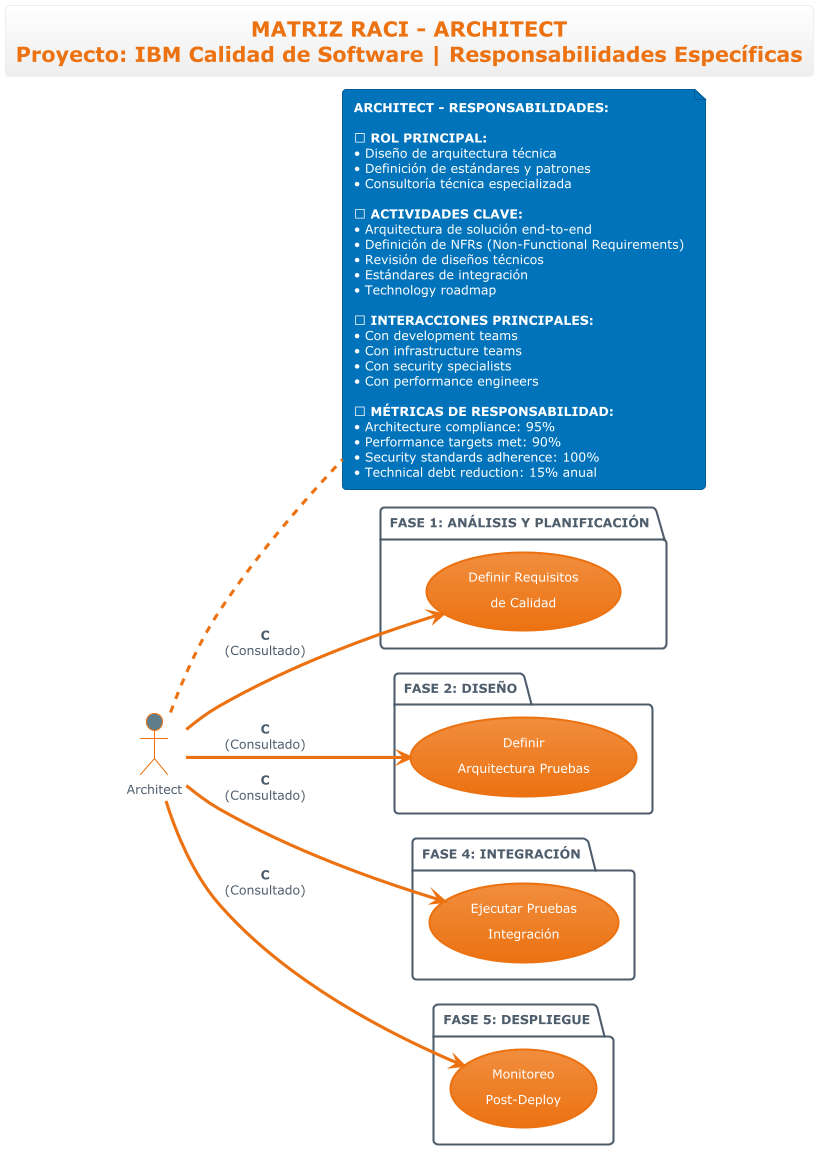

The diagram above was rendered by PlantUML. Its source (embedded in the PNG):
@startuml roles-architect
!theme aws-orange
left to right direction

title **MATRIZ RACI - ARCHITECT**\nProyecto: IBM Calidad de Software | Responsabilidades Específicas

' Actor principal
actor "Architect" as AR #607D8B

' Casos de uso por fases donde Architect participa
package "**FASE 1: ANÁLISIS Y PLANIFICACIÓN**" {
  usecase "Definir Requisitos\nde Calidad" as UC1
}

package "**FASE 2: DISEÑO**" {
  usecase "Definir\nArquitectura Pruebas" as UC5
}

package "**FASE 4: INTEGRACIÓN**" {
  usecase "Ejecutar Pruebas\nIntegración" as UC10
}

package "**FASE 5: DESPLIEGUE**" {
  usecase "Monitoreo\nPost-Deploy" as UC15
}

' Relaciones específicas del Architect
AR --> UC1 : **C**\n(Consultado)
AR --> UC5 : **C**\n(Consultado)
AR --> UC10 : **C**\n(Consultado)
AR --> UC15 : **C**\n(Consultado)

' Descripción del rol
note right of AR
**ARCHITECT - RESPONSABILIDADES:**

**🎯 ROL PRINCIPAL:**
• Diseño de arquitectura técnica
• Definición de estándares y patrones
• Consultoría técnica especializada

**📋 ACTIVIDADES CLAVE:**
• Arquitectura de solución end-to-end
• Definición de NFRs (Non-Functional Requirements)
• Revisión de diseños técnicos
• Estándares de integración
• Technology roadmap

**⚡ INTERACCIONES PRINCIPALES:**
• Con development teams
• Con infrastructure teams
• Con security specialists
• Con performance engineers

**📊 MÉTRICAS DE RESPONSABILIDAD:**
• Architecture compliance: 95%
• Performance targets met: 90%
• Security standards adherence: 100%
• Technical debt reduction: 15% anual
end note

@enduml